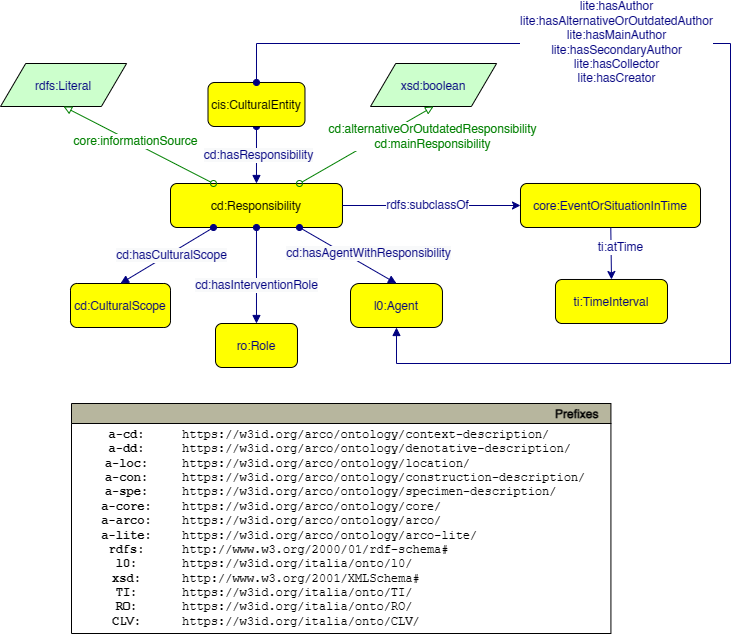

The diagram above was exported from draw.io. Its source (the exported page's mxGraphModel, read from the mxfile embedded in the PNG):
<mxGraphModel dx="-121" dy="792" grid="1" gridSize="10" guides="1" tooltips="1" connect="1" arrows="1" fold="1" page="1" pageScale="1" pageWidth="827" pageHeight="1169" math="0" shadow="0">
  <root>
    <mxCell id="0" />
    <mxCell id="1" parent="0" />
    <mxCell id="p6EeGbD63E2qNiJVQW9T-7" value="cd:Responsibility" style="graphMlID=n4;shape=rect;rounded=1;arcsize=30;fillColor=#ffff00;strokeColor=#000000;strokeWidth=1.0" parent="1" vertex="1">
      <mxGeometry x="1070" y="210" width="171.97" height="44" as="geometry" />
    </mxCell>
    <mxCell id="p6EeGbD63E2qNiJVQW9T-8" value="" style="graphMlID=e0;rounded=0;endArrow=block;strokeColor=#000080;strokeWidth=1.0;startArrow=oval;startFill=1;endFill=1;exitX=0.5;exitY=1;exitDx=0;exitDy=0;entryX=0.5;entryY=0;entryDx=0;entryDy=0;" parent="1" source="p6EeGbD63E2qNiJVQW9T-10" target="p6EeGbD63E2qNiJVQW9T-7" edge="1">
      <mxGeometry relative="1" as="geometry">
        <mxPoint x="1280" y="140" as="sourcePoint" />
        <mxPoint x="1030" y="370.08183758898736" as="targetPoint" />
      </mxGeometry>
    </mxCell>
    <mxCell id="p6EeGbD63E2qNiJVQW9T-9" value="&lt;span style=&quot;background-color: rgb(248, 249, 250);&quot;&gt;&lt;font style=&quot;font-size: 12px;&quot; color=&quot;#000080&quot;&gt;cd:hasResponsibility&lt;/font&gt;&lt;/span&gt;" style="text;html=1;align=center;verticalAlign=middle;resizable=0;points=[];labelBackgroundColor=#ffffff;" parent="p6EeGbD63E2qNiJVQW9T-8" connectable="0" vertex="1">
      <mxGeometry x="-0.0174" y="2" relative="1" as="geometry">
        <mxPoint as="offset" />
      </mxGeometry>
    </mxCell>
    <mxCell id="p6EeGbD63E2qNiJVQW9T-10" value="cis:CulturalEntity" style="graphMlID=n4;shape=rect;rounded=1;arcsize=30;fillColor=#ffff00;strokeColor=#000000;strokeWidth=1.0;fontColor=#000000;" parent="1" vertex="1">
      <mxGeometry x="1107.5" y="109" width="96.97" height="44" as="geometry" />
    </mxCell>
    <mxCell id="p6EeGbD63E2qNiJVQW9T-11" value="" style="endArrow=classic;html=1;textDirection=ltr;rounded=0;fontColor=#000080;strokeColor=#000080;entryX=0;entryY=0.5;entryDx=0;entryDy=0;exitX=1;exitY=0.5;exitDx=0;exitDy=0;" parent="1" source="p6EeGbD63E2qNiJVQW9T-7" target="p6EeGbD63E2qNiJVQW9T-15" edge="1">
      <mxGeometry width="50" height="50" relative="1" as="geometry">
        <mxPoint x="1460" y="70" as="sourcePoint" />
        <mxPoint x="1037.95" y="220" as="targetPoint" />
      </mxGeometry>
    </mxCell>
    <mxCell id="p6EeGbD63E2qNiJVQW9T-12" value="rdfs:subclassOf" style="text;html=1;align=center;verticalAlign=middle;resizable=0;points=[];labelBackgroundColor=#ffffff;rotation=0;fontColor=#000080;" parent="p6EeGbD63E2qNiJVQW9T-11" connectable="0" vertex="1">
      <mxGeometry x="-0.2211" relative="1" as="geometry">
        <mxPoint x="16" y="-1" as="offset" />
      </mxGeometry>
    </mxCell>
    <mxCell id="p6EeGbD63E2qNiJVQW9T-13" value="l0:Agent" style="graphMlID=n4;shape=rect;rounded=1;arcsize=30;fillColor=#ffff00;strokeColor=#000000;strokeWidth=1.0;fontFamily=Helvetica;fontSize=12;fontColor=#000080;arcSize=20;" parent="1" vertex="1">
      <mxGeometry x="1250" y="310" width="91.97" height="44" as="geometry" />
    </mxCell>
    <mxCell id="p6EeGbD63E2qNiJVQW9T-14" value="ro:Role" style="graphMlID=n4;shape=rect;rounded=1;arcsize=30;fillColor=#ffff00;strokeColor=#000000;strokeWidth=1.0;fontFamily=Helvetica;fontSize=12;fontColor=#000080;" parent="1" vertex="1">
      <mxGeometry x="1115" y="350" width="81.96822102864604" height="44" as="geometry" />
    </mxCell>
    <mxCell id="p6EeGbD63E2qNiJVQW9T-15" value="core:EventOrSituationInTime" style="graphMlID=n4;shape=rect;rounded=1;arcsize=30;fillColor=#ffff00;strokeColor=#000000;strokeWidth=1.0;fontFamily=Helvetica;fontSize=12;fontColor=#000080;" parent="1" vertex="1">
      <mxGeometry x="1420" y="210" width="180" height="44" as="geometry" />
    </mxCell>
    <mxCell id="p6EeGbD63E2qNiJVQW9T-16" value="ti:TimeInterval" style="graphMlID=n4;shape=rect;rounded=1;arcsize=30;fillColor=#ffff00;strokeColor=#000000;strokeWidth=1.0;fontFamily=Helvetica;fontSize=12;fontColor=#000080;" parent="1" vertex="1">
      <mxGeometry x="1455" y="306" width="111.97" height="44" as="geometry" />
    </mxCell>
    <mxCell id="p6EeGbD63E2qNiJVQW9T-17" value="xsd:boolean" style="graphMlID=n6;shape=parallelogram;fillColor=#ccffcc;strokeColor=#000000;strokeWidth=1.0;fontFamily=Helvetica;fontSize=12;fontColor=#000080;" parent="1" vertex="1">
      <mxGeometry x="1270" y="90" width="126.0949682107173" height="43" as="geometry" />
    </mxCell>
    <mxCell id="p6EeGbD63E2qNiJVQW9T-18" value="" style="endArrow=classic;html=1;textDirection=ltr;rounded=0;fontFamily=Helvetica;fontSize=12;fontColor=#000080;strokeColor=#000080;entryX=0.5;entryY=0;entryDx=0;entryDy=0;" parent="1" source="p6EeGbD63E2qNiJVQW9T-15" target="p6EeGbD63E2qNiJVQW9T-16" edge="1">
      <mxGeometry width="50" height="50" relative="1" as="geometry">
        <mxPoint x="1400" y="530" as="sourcePoint" />
        <mxPoint x="1547.95" y="530" as="targetPoint" />
      </mxGeometry>
    </mxCell>
    <mxCell id="p6EeGbD63E2qNiJVQW9T-19" value="ti:atTime" style="text;html=1;align=center;verticalAlign=middle;resizable=0;points=[];labelBackgroundColor=#ffffff;rotation=0;fontFamily=Helvetica;fontSize=12;fontColor=#000080;" parent="p6EeGbD63E2qNiJVQW9T-18" connectable="0" vertex="1">
      <mxGeometry x="-0.2211" relative="1" as="geometry">
        <mxPoint x="9" as="offset" />
      </mxGeometry>
    </mxCell>
    <mxCell id="p6EeGbD63E2qNiJVQW9T-20" value="" style="graphMlID=e0;rounded=0;endArrow=block;strokeColor=#000080;strokeWidth=1.0;startArrow=oval;startFill=1;endFill=1;fontFamily=Helvetica;fontSize=12;fontColor=#000080;entryX=0.5;entryY=0;entryDx=0;entryDy=0;exitX=0.5;exitY=1;exitDx=0;exitDy=0;" parent="1" source="p6EeGbD63E2qNiJVQW9T-7" target="p6EeGbD63E2qNiJVQW9T-14" edge="1">
      <mxGeometry relative="1" as="geometry">
        <mxPoint x="1312.9550000000002" y="418" as="sourcePoint" />
        <mxPoint x="1176.974110514323" y="416" as="targetPoint" />
      </mxGeometry>
    </mxCell>
    <mxCell id="p6EeGbD63E2qNiJVQW9T-21" value="&lt;span style=&quot;color: rgb(0, 0, 128); font-size: 12px; background-color: rgb(248, 249, 250);&quot;&gt;cd:hasInterventionRole&lt;/span&gt;" style="text;html=1;align=center;verticalAlign=middle;resizable=0;points=[];labelBackgroundColor=#ffffff;fontFamily=Helvetica;fontSize=12;fontColor=#000080;" parent="p6EeGbD63E2qNiJVQW9T-20" connectable="0" vertex="1">
      <mxGeometry x="-0.0174" y="2" relative="1" as="geometry">
        <mxPoint x="-2" y="10" as="offset" />
      </mxGeometry>
    </mxCell>
    <mxCell id="p6EeGbD63E2qNiJVQW9T-22" value="" style="graphMlID=e0;rounded=0;endArrow=block;strokeColor=#000080;strokeWidth=1.0;startArrow=oval;startFill=1;endFill=1;fontFamily=Helvetica;fontSize=12;fontColor=#000080;entryX=0.5;entryY=0;entryDx=0;entryDy=0;exitX=0.75;exitY=1;exitDx=0;exitDy=0;" parent="1" source="p6EeGbD63E2qNiJVQW9T-7" target="p6EeGbD63E2qNiJVQW9T-13" edge="1">
      <mxGeometry relative="1" as="geometry">
        <mxPoint x="1225.9850000000006" y="254" as="sourcePoint" />
        <mxPoint x="1140.984110514323" y="360" as="targetPoint" />
      </mxGeometry>
    </mxCell>
    <mxCell id="p6EeGbD63E2qNiJVQW9T-23" value="&lt;span style=&quot;color: rgb(0, 0, 128); font-size: 12px; background-color: rgb(248, 249, 250);&quot;&gt;cd:hasAgentWithResponsibility&lt;/span&gt;" style="text;html=1;align=center;verticalAlign=middle;resizable=0;points=[];labelBackgroundColor=#ffffff;fontFamily=Helvetica;fontSize=12;fontColor=#000080;" parent="p6EeGbD63E2qNiJVQW9T-22" connectable="0" vertex="1">
      <mxGeometry x="-0.0174" y="2" relative="1" as="geometry">
        <mxPoint x="20" as="offset" />
      </mxGeometry>
    </mxCell>
    <mxCell id="p6EeGbD63E2qNiJVQW9T-24" value="" style="graphMlID=e2;rounded=0;endArrow=block;strokeColor=#008000;strokeWidth=1.0;startArrow=oval;startFill=0;endFill=0;fontFamily=Helvetica;fontSize=12;fontColor=#000080;exitX=0.75;exitY=0;exitDx=0;exitDy=0;entryX=0.5;entryY=1;entryDx=0;entryDy=0;" parent="1" source="p6EeGbD63E2qNiJVQW9T-7" target="p6EeGbD63E2qNiJVQW9T-17" edge="1">
      <mxGeometry relative="1" as="geometry">
        <mxPoint x="1361.968221028646" y="142" as="sourcePoint" />
        <mxPoint x="1520" y="141.5" as="targetPoint" />
      </mxGeometry>
    </mxCell>
    <mxCell id="p6EeGbD63E2qNiJVQW9T-25" value="&lt;font size=&quot;1&quot; color=&quot;#008000&quot;&gt;&lt;span style=&quot;font-size: 12px;&quot;&gt;&lt;span style=&quot;background-color: rgb(255, 255, 255);&quot;&gt;cd:alternativeOrOutdatedResponsibility&lt;br&gt;cd:mainResponsibility&lt;/span&gt;&lt;br&gt;&lt;/span&gt;&lt;/font&gt;" style="text;html=1;align=center;verticalAlign=middle;resizable=0;points=[];labelBackgroundColor=#ffffff;fontFamily=Helvetica;fontSize=12;fontColor=#000080;" parent="p6EeGbD63E2qNiJVQW9T-24" connectable="0" vertex="1">
      <mxGeometry x="-0.0896" y="3" relative="1" as="geometry">
        <mxPoint x="73" y="-10" as="offset" />
      </mxGeometry>
    </mxCell>
    <mxCell id="p6EeGbD63E2qNiJVQW9T-26" value="rdfs:Literal" style="graphMlID=n6;shape=parallelogram;fillColor=#ccffcc;strokeColor=#000000;strokeWidth=1.0;fontFamily=Helvetica;fontSize=12;fontColor=#000080;" parent="1" vertex="1">
      <mxGeometry x="900" y="90" width="126.0949682107173" height="43" as="geometry" />
    </mxCell>
    <mxCell id="p6EeGbD63E2qNiJVQW9T-27" value="" style="graphMlID=e2;rounded=0;endArrow=block;strokeColor=#008000;strokeWidth=1.0;startArrow=oval;startFill=0;endFill=0;fontFamily=Helvetica;fontSize=12;fontColor=#000080;exitX=0.25;exitY=0;exitDx=0;exitDy=0;entryX=0.5;entryY=1;entryDx=0;entryDy=0;" parent="1" source="p6EeGbD63E2qNiJVQW9T-7" target="p6EeGbD63E2qNiJVQW9T-26" edge="1">
      <mxGeometry relative="1" as="geometry">
        <mxPoint x="909.9990599999999" y="219.00800000000015" as="sourcePoint" />
        <mxPoint x="1205.57" y="153.5" as="targetPoint" />
      </mxGeometry>
    </mxCell>
    <mxCell id="p6EeGbD63E2qNiJVQW9T-28" value="&lt;font size=&quot;1&quot; color=&quot;#008000&quot;&gt;&lt;span style=&quot;font-size: 12px; background-color: rgb(255, 255, 255);&quot;&gt;core:informationSource&lt;/span&gt;&lt;/font&gt;" style="text;html=1;align=center;verticalAlign=middle;resizable=0;points=[];labelBackgroundColor=#ffffff;fontFamily=Helvetica;fontSize=12;fontColor=#000080;" parent="p6EeGbD63E2qNiJVQW9T-27" connectable="0" vertex="1">
      <mxGeometry x="-0.0896" y="3" relative="1" as="geometry">
        <mxPoint x="-9" y="-10" as="offset" />
      </mxGeometry>
    </mxCell>
    <mxCell id="p6EeGbD63E2qNiJVQW9T-38" value="cd:CulturalScope" style="graphMlID=n4;shape=rect;rounded=1;arcsize=30;fillColor=#ffff00;strokeColor=#000000;strokeWidth=1.0;fontFamily=Helvetica;fontSize=12;fontColor=#000080;" parent="1" vertex="1">
      <mxGeometry x="970" y="310" width="100" height="44" as="geometry" />
    </mxCell>
    <mxCell id="p6EeGbD63E2qNiJVQW9T-39" value="" style="graphMlID=e0;rounded=0;endArrow=block;strokeColor=#000080;strokeWidth=1.0;startArrow=oval;startFill=1;endFill=1;fontFamily=Helvetica;fontSize=12;fontColor=#000080;entryX=0.5;entryY=0;entryDx=0;entryDy=0;exitX=0.25;exitY=1;exitDx=0;exitDy=0;" parent="1" source="p6EeGbD63E2qNiJVQW9T-7" target="p6EeGbD63E2qNiJVQW9T-38" edge="1">
      <mxGeometry relative="1" as="geometry">
        <mxPoint x="921.10231" y="254.99800000000005" as="sourcePoint" />
        <mxPoint x="840.95" y="397.56999999999994" as="targetPoint" />
      </mxGeometry>
    </mxCell>
    <mxCell id="p6EeGbD63E2qNiJVQW9T-40" value="&lt;span style=&quot;color: rgb(0, 0, 128); font-size: 12px; background-color: rgb(248, 249, 250);&quot;&gt;cd:hasCulturalScope&lt;/span&gt;" style="text;html=1;align=center;verticalAlign=middle;resizable=0;points=[];labelBackgroundColor=#ffffff;fontFamily=Helvetica;fontSize=12;fontColor=#000080;" parent="p6EeGbD63E2qNiJVQW9T-39" connectable="0" vertex="1">
      <mxGeometry x="-0.0174" y="2" relative="1" as="geometry">
        <mxPoint x="2" y="-2" as="offset" />
      </mxGeometry>
    </mxCell>
    <mxCell id="c_iJYGNEAO-Z3hhscNci-1" value="" style="graphMlID=e0;rounded=0;endArrow=block;strokeColor=#000080;strokeWidth=1.0;startArrow=oval;startFill=1;endFill=1;fontFamily=Helvetica;fontSize=12;fontColor=#000080;entryX=0.5;entryY=1;entryDx=0;entryDy=0;exitX=0.5;exitY=0;exitDx=0;exitDy=0;" parent="1" source="p6EeGbD63E2qNiJVQW9T-10" target="p6EeGbD63E2qNiJVQW9T-13" edge="1">
      <mxGeometry relative="1" as="geometry">
        <mxPoint x="1305.985" y="319.9999999999999" as="sourcePoint" />
        <mxPoint x="1208.9775000000002" y="263.9999999999999" as="targetPoint" />
        <Array as="points">
          <mxPoint x="1156" y="70" />
          <mxPoint x="1630" y="70" />
          <mxPoint x="1630" y="390" />
          <mxPoint x="1296" y="390" />
        </Array>
      </mxGeometry>
    </mxCell>
    <mxCell id="c_iJYGNEAO-Z3hhscNci-2" value="&lt;span style=&quot;color: rgb(0, 0, 128); font-size: 12px;&quot;&gt;&lt;span style=&quot;background-color: rgb(255, 255, 255);&quot;&gt;lite:hasAuthor&lt;br&gt;lite:hasAlternativeOrOutdatedAuthor&lt;br&gt;lite:hasMainAuthor&lt;/span&gt;&lt;br&gt;lite:hasSecondaryAuthor&lt;br&gt;lite:hasCollector&lt;br&gt;lite:hasCreator&lt;br&gt;&lt;/span&gt;" style="text;html=1;align=center;verticalAlign=middle;resizable=0;points=[];labelBackgroundColor=#ffffff;fontFamily=Helvetica;fontSize=12;fontColor=#000080;" parent="c_iJYGNEAO-Z3hhscNci-1" connectable="0" vertex="1">
      <mxGeometry x="-0.0174" y="2" relative="1" as="geometry">
        <mxPoint x="-117" y="-79" as="offset" />
      </mxGeometry>
    </mxCell>
    <mxCell id="ioOkrVveAyzbOgh_uNRy-1" value="Prefixes" style="graphMlID=n0;shape=swimlane;startSize=20;fillColor=#b7b69e;strokeColor=#000000;strokeWidth=1.0;align=right;spacingRight=10;fontStyle=1" parent="1" vertex="1">
      <mxGeometry x="971" y="430" width="539.4164524373498" height="230" as="geometry" />
    </mxCell>
    <mxCell id="ioOkrVveAyzbOgh_uNRy-2" value="&lt;b&gt;a-cd:&lt;br&gt;a-dd:&lt;br&gt;a-loc:&lt;br&gt;a-con:&lt;br&gt;a-spe:&lt;br&gt;&lt;/b&gt;&lt;b&gt;a-core:&lt;br&gt;a-arco:&lt;br&gt;&lt;/b&gt;&lt;b&gt;a-lite:&lt;br&gt;rdfs:&lt;br&gt;l0:&lt;br&gt;xsd:&lt;br&gt;TI:&lt;br&gt;RO:&lt;br&gt;CLV:&lt;br&gt;&lt;/b&gt;" style="text;html=1;align=center;verticalAlign=middle;resizable=0;points=[];autosize=1;fontFamily=Courier New;" parent="ioOkrVveAyzbOgh_uNRy-1" vertex="1">
      <mxGeometry x="19.99645243734973" y="19.999537210490423" width="70" height="210" as="geometry" />
    </mxCell>
    <mxCell id="ioOkrVveAyzbOgh_uNRy-3" value="https://w3id.org/arco/ontology/context-description/&lt;br&gt;https://w3id.org/arco/ontology/denotative-description/&lt;br&gt;https://w3id.org/arco/ontology/location/&lt;br&gt;https://w3id.org/arco/ontology/construction-description/&lt;br&gt;https://w3id.org/arco/ontology/specimen-description/&lt;br&gt;https://w3id.org/arco/ontology/core/&lt;br&gt;https://w3id.org/arco/ontology/arco/&lt;br&gt;https://w3id.org/arco/ontology/arco-lite/&lt;br&gt;http://www.w3.org/2000/01/rdf-schema#&lt;br&gt;https://w3id.org/italia/onto/l0/&lt;br&gt;http://www.w3.org/2001/XMLSchema#&lt;br&gt;https://w3id.org/italia/onto/TI/&lt;br&gt;https://w3id.org/italia/onto/RO/&lt;br&gt;https://w3id.org/italia/onto/CLV/" style="text;html=1;align=left;verticalAlign=middle;resizable=0;points=[];autosize=1;fontFamily=Courier New;" parent="ioOkrVveAyzbOgh_uNRy-1" vertex="1">
      <mxGeometry x="109.41645243734973" y="19.999537210490423" width="430" height="210" as="geometry" />
    </mxCell>
  </root>
</mxGraphModel>